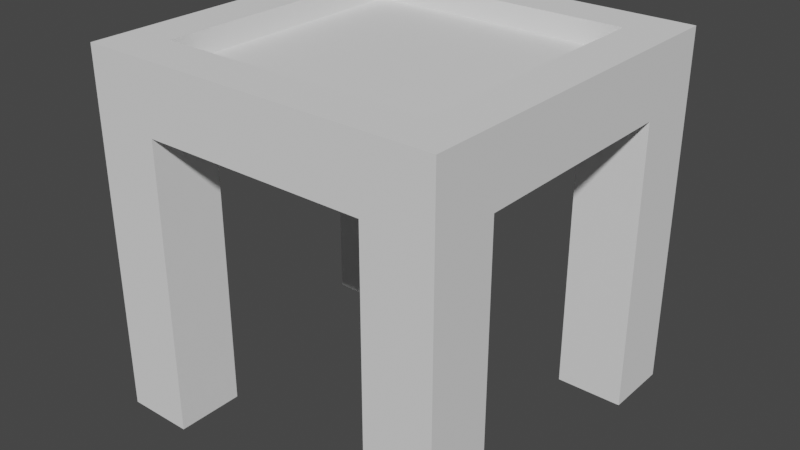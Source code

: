 # Source: Table.blend  (saved by Blender 2.90.8; exported with 4.5.12 LTS)
import bpy
from mathutils import Matrix  # noqa: F401  (used for matrix-valued properties, if any)

bpy.ops.wm.read_factory_settings(use_empty=True)
scene = bpy.context.scene
scene.name = 'Scene'

# ---- collections
col_collection = bpy.data.collections.new('Collection'); scene.collection.children.link(col_collection)

# ---- world
world_world = bpy.data.worlds.new('World'); scene.world = world_world
world_world.use_nodes = True; world_world.node_tree.nodes.clear()
_N = world_world.node_tree.nodes; _L = world_world.node_tree.links
n0 = _N.new('ShaderNodeOutputWorld'); n0.name = 'World Output'; n0.location = (300, 300)
n1 = _N.new('ShaderNodeBackground'); n1.name = 'Background'; n1.location = (10, 300)
n1.inputs[0].default_value = (0.05088, 0.05088, 0.05088, 1.0)
_L.new(n1.outputs[0], n0.inputs[0])
n0.is_active_output = True
world_world.color = (0.05088, 0.05088, 0.05088)
world_world.use_sun_shadow = False
world_world.sun_shadow_jitter_overblur = 0.0

# ---- meshes
me_cube_001 = bpy.data.meshes.new('Cube.001')
me_cube_001.from_pydata([(-0.5, -0.5, -0.5), (-0.5, -0.5, 0.5), (-0.5, 0.5, -0.5), (-0.5, 0.5, 0.5), (0.5, -0.5, -0.5), (0.5, -0.5, 0.5), (0.5, 0.5, -0.5), (0.5, 0.5, 0.5), (0.3125, 0.5, -0.5), (-0.3125, 0.5, -0.5), (-0.3125, -0.5, -0.5), (0.3125, -0.5, -0.5), (-0.5, 0.3125, -0.5), (-0.5, -0.3125, -0.5), (0.5, -0.3125, -0.5), (0.5, 0.3125, -0.5), (0.375, 0.375, 0.5), (0.375, -0.375, 0.5), (-0.375, 0.375, 0.5), (-0.375, -0.375, 0.5), (-0.3125, 0.3125, -0.5), (-0.3125, -0.3125, -0.5), (0.3125, 0.3125, -0.5), (0.3125, -0.3125, -0.5), (0.3125, -0.5, 0.3125), (-0.3125, -0.5, 0.3125), (-0.3125, 0.5, 0.3125), (0.3125, 0.5, 0.3125), (0.5, 0.3125, 0.3125), (0.5, -0.3125, 0.3125), (-0.5, -0.3125, 0.3125), (-0.5, 0.3125, 0.3125), (0.375, 0.375, 0.4375), (0.375, -0.375, 0.4375), (-0.375, 0.375, 0.4375), (-0.375, -0.375, 0.4375), (0.3125, -0.3125, 0.3125), (-0.3125, -0.3125, 0.3125), (0.3125, 0.3125, 0.3125), (-0.3125, 0.3125, 0.3125)], [], [(3, 7, 27, 26), (5, 1, 25, 24), (21, 10, 0, 13), (4, 11, 23, 14), (1, 19, 18, 3), (16, 7, 3, 18), (18, 34, 32, 16), (16, 32, 33, 17), (18, 19, 35, 34), (19, 17, 33, 35), (16, 17, 5, 7), (8, 6, 15, 22), (12, 31, 3, 2), (0, 1, 30, 13), (1, 3, 31, 30), (14, 29, 5, 4), (6, 7, 28, 15), (7, 5, 29, 28), (6, 8, 27, 7), (2, 3, 26, 9), (0, 10, 25, 1), (4, 5, 24, 11), (32, 34, 35, 33), (23, 11, 24, 36), (27, 8, 22, 38), (36, 24, 25, 37), (36, 37, 39, 38), (27, 38, 39, 26), (26, 39, 20, 9), (39, 31, 12, 20), (37, 25, 10, 21), (37, 21, 13, 30), (37, 30, 31, 39), (15, 28, 38, 22), (29, 36, 38, 28), (29, 14, 23, 36), (5, 17, 19, 1), (2, 9, 20, 12)])
_uv = me_cube_001.uv_layers.new(name='UVMap')
_uv.uv.foreach_set('vector', [0.5, 0.5, 0.0, 0.5, 0.09375, 0.4062, 0.4063, 0.4062, 0.5, 0.5, 0.0, 0.5, 0.09375, 0.4063, 0.4063, 0.4063, 0.5938, 0.4063, 0.5938, 0.5, 0.5, 0.5, 0.5, 0.4063, 1.0, 0.5, 0.9063, 0.5, 0.9063, 0.4063, 1.0, 0.4063, 0.0, 0.5, 0.0625, 0.5625, 0.0625, 0.9375, 0.0, 1.0, 0.4375, 0.9375, 0.5, 1.0, 0.0, 1.0, 0.0625, 0.9375, 0.5625, 1.0, 0.5625, 0.9688, 0.9375, 0.9688, 0.9375, 1.0, 0.5625, 1.0, 0.5625, 0.9688, 0.9375, 0.9688, 0.9375, 1.0, 0.9375, 1.0, 0.5625, 1.0, 0.5625, 0.9688, 0.9375, 0.9688, 0.9375, 1.0, 0.5625, 1.0, 0.5625, 0.9688, 0.9375, 0.9688, 0.4375, 0.9375, 0.4375, 0.5625, 0.5, 0.5, 0.5, 1.0, 0.9063, 0.0, 1.0, 0.0, 1.0, 0.09375, 0.9063, 0.09375, 0.09375, 0.0, 0.09375, 0.4063, 0.0, 0.5, 0.0, 0.0, 0.5, 0.0, 0.5, 0.5, 0.4063, 0.4063, 0.4063, 0.0, 0.5, 0.5, 0.0, 0.5, 0.09375, 0.4063, 0.4063, 0.4063, 0.09375, 0.0, 0.09375, 0.4063, 0.0, 0.5, 0.0, 0.0, 0.5, 0.0, 0.5, 0.5, 0.4063, 0.4063, 0.4063, 0.0, 0.5, 0.5, 0.0, 0.5, 0.09375, 0.4063, 0.4063, 0.4063, 0.0, 0.0, 0.09375, 0.0, 0.09375, 0.4062, 0.0, 0.5, 0.5, 0.0, 0.5, 0.5, 0.4063, 0.4062, 0.4063, 0.0, 0.0, 0.0, 0.09375, 0.0, 0.09375, 0.4063, 0.0, 0.5, 0.5, 0.0, 0.5, 0.5, 0.4063, 0.4063, 0.4063, 0.0, 0.4375, 0.9375, 0.0625, 0.9375, 0.0625, 0.5625, 0.4375, 0.5625, 0.9063, 0.5, 1.0, 0.5, 1.0, 0.9063, 0.9063, 0.9063, 0.5, 0.9063, 0.5, 0.5, 0.5938, 0.5, 0.5938, 0.9063, 0.9063, 0.4063, 0.9063, 0.5, 0.5938, 0.5, 0.5938, 0.4063, 0.9063, 0.4063, 0.5938, 0.4063, 0.5938, 0.09375, 0.9063, 0.09375, 0.9063, 0.0, 0.9063, 0.09375, 0.5938, 0.09375, 0.5938, 0.0, 1.0, 0.9063, 0.9063, 0.9063, 0.9063, 0.5, 1.0, 0.5, 0.5938, 0.9062, 0.5, 0.9062, 0.5, 0.5, 0.5938, 0.5, 0.5938, 0.9063, 0.5, 0.9063, 0.5, 0.5, 0.5938, 0.5, 0.9063, 0.9063, 0.9063, 0.5, 1.0, 0.5, 1.0, 0.9063, 0.5938, 0.4063, 0.5, 0.4063, 0.5, 0.09375, 0.5938, 0.09375, 1.0, 0.5, 1.0, 0.9062, 0.9063, 0.9062, 0.9063, 0.5, 1.0, 0.4063, 0.9063, 0.4063, 0.9063, 0.09375, 1.0, 0.09375, 0.5, 0.9063, 0.5, 0.5, 0.5938, 0.5, 0.5938, 0.9063, 0.5, 0.5, 0.4375, 0.5625, 0.0625, 0.5625, 0.0, 0.5, 0.5, 0.0, 0.5938, 0.0, 0.5938, 0.09375, 0.5, 0.09375])
me_cube_001.use_remesh_fix_poles = True
me_cube_001.use_remesh_preserve_attributes = False
me_cube_001.use_mirror_vertex_groups = False
me_cube_001.update()

# ---- objects
ob_cube = bpy.data.objects.new('Cube', me_cube_001)

# ---- transforms, parenting, visibility, modifiers, constraints
ob_cube.location = (0.0, 0.0, 0.0)
ob_cube.lineart.crease_threshold = 0.0

# ---- collection membership
col_collection.objects.link(ob_cube)

# ---- scene / render settings (as saved in the file)
scene.frame_start = 1; scene.frame_end = 250; scene.frame_set(1)
scene.render.engine = 'BLENDER_EEVEE_NEXT'
scene.cycles.use_denoising = False
scene.cycles.samples = 128
scene.cycles.sampling_pattern = 'TABULATED_SOBOL'
scene.cycles.use_adaptive_sampling = False
scene.cycles.use_light_tree = False
scene.view_settings.view_transform = 'Filmic'
bpy.context.view_layer.update()

# ---- added for rendering (the .blend has no active camera and no usable light): camera, sun
cam_auto = bpy.data.cameras.new('AutoCamera')
cam_auto.lens = 50.0
cam_auto.sensor_width = 36.0
cam_auto.clip_end = 1000.0
ob_auto_camera = bpy.data.objects.new('AutoCamera', cam_auto)
scene.collection.objects.link(ob_auto_camera)
ob_auto_camera.location = (1.60254, -1.92304, 1.28203)
ob_auto_camera.rotation_euler = (1.09748, -7.21219e-08, 0.694738)
scene.camera = ob_auto_camera
light_auto_sun = bpy.data.lights.new('AutoSun', 'SUN')
light_auto_sun.energy = 3.0
light_auto_sun.angle = 0.0523599
ob_auto_sun = bpy.data.objects.new('AutoSun', light_auto_sun)
scene.collection.objects.link(ob_auto_sun)
ob_auto_sun.rotation_euler = (0.872665, 0.174533, 0.523599)
bpy.context.view_layer.update()
